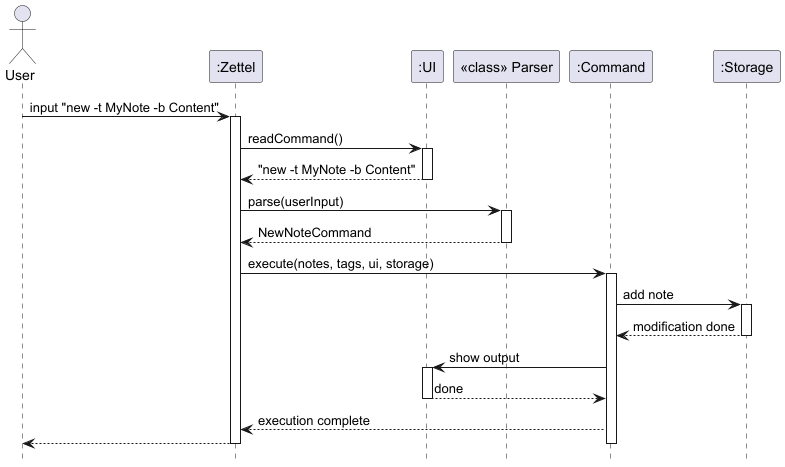

The diagram above was rendered by PlantUML. Its source (embedded in the PNG):
@startuml ArchitectureSequence
hide footbox

actor User
participant ":Zettel"
participant ":UI"
participant "<<class>> Parser" as Parser
participant ":Command"
participant ":Storage"


User -> ":Zettel": input "new -t MyNote -b Content"
activate ":Zettel"
":Zettel" -> ":UI": readCommand()
activate ":UI"
":UI" --> ":Zettel": "new -t MyNote -b Content"
deactivate ":UI"

":Zettel" -> "Parser": parse(userInput)
activate "Parser"
"Parser" --> ":Zettel": NewNoteCommand
deactivate "Parser"

":Zettel" -> ":Command": execute(notes, tags, ui, storage)
activate ":Command"

":Command" -> ":Storage": add note
activate ":Storage"
":Storage" --> ":Command": modification done
deactivate ":Storage"

":Command" -> ":UI": show output
activate ":UI"
":UI" --> ":Command": done
deactivate ":UI"

":Command" --> ":Zettel": execution complete
":Zettel" --> "User"
deactivate ":Command"
deactivate ":Zettel"
@enduml